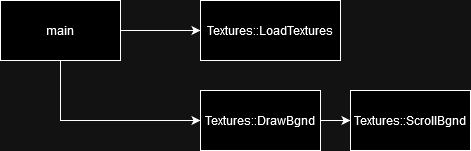

The diagram above was exported from draw.io. Its source (the exported page's mxGraphModel, read from the mxfile embedded in the PNG):
<mxGraphModel dx="683" dy="372" grid="1" gridSize="10" guides="1" tooltips="1" connect="1" arrows="1" fold="1" page="1" pageScale="1" pageWidth="827" pageHeight="1169" math="0" shadow="0">
  <root>
    <mxCell id="0" />
    <mxCell id="1" parent="0" />
    <mxCell id="5sohz4p_SbKFYcrGxyCf-7" value="" style="edgeStyle=orthogonalEdgeStyle;rounded=0;orthogonalLoop=1;jettySize=auto;html=1;" edge="1" parent="1" source="5sohz4p_SbKFYcrGxyCf-3" target="5sohz4p_SbKFYcrGxyCf-6">
      <mxGeometry relative="1" as="geometry" />
    </mxCell>
    <mxCell id="5sohz4p_SbKFYcrGxyCf-16" style="edgeStyle=orthogonalEdgeStyle;rounded=0;orthogonalLoop=1;jettySize=auto;html=1;entryX=0;entryY=0.5;entryDx=0;entryDy=0;" edge="1" parent="1" source="5sohz4p_SbKFYcrGxyCf-3" target="5sohz4p_SbKFYcrGxyCf-15">
      <mxGeometry relative="1" as="geometry">
        <Array as="points">
          <mxPoint x="100" y="160" />
        </Array>
      </mxGeometry>
    </mxCell>
    <mxCell id="5sohz4p_SbKFYcrGxyCf-3" value="main" style="rounded=0;whiteSpace=wrap;html=1;" vertex="1" parent="1">
      <mxGeometry x="40" y="40" width="120" height="60" as="geometry" />
    </mxCell>
    <mxCell id="5sohz4p_SbKFYcrGxyCf-6" value="Textures::LoadTextures" style="rounded=0;whiteSpace=wrap;html=1;" vertex="1" parent="1">
      <mxGeometry x="240" y="40" width="140" height="60" as="geometry" />
    </mxCell>
    <mxCell id="5sohz4p_SbKFYcrGxyCf-17" style="edgeStyle=orthogonalEdgeStyle;rounded=0;orthogonalLoop=1;jettySize=auto;html=1;" edge="1" parent="1" source="5sohz4p_SbKFYcrGxyCf-15" target="5sohz4p_SbKFYcrGxyCf-18">
      <mxGeometry relative="1" as="geometry">
        <mxPoint x="390" y="160" as="targetPoint" />
      </mxGeometry>
    </mxCell>
    <mxCell id="5sohz4p_SbKFYcrGxyCf-15" value="Textures::DrawBgnd" style="rounded=0;whiteSpace=wrap;html=1;" vertex="1" parent="1">
      <mxGeometry x="240" y="130" width="120" height="60" as="geometry" />
    </mxCell>
    <mxCell id="5sohz4p_SbKFYcrGxyCf-18" value="Textures::ScrollBgnd" style="rounded=0;whiteSpace=wrap;html=1;" vertex="1" parent="1">
      <mxGeometry x="390" y="130" width="120" height="60" as="geometry" />
    </mxCell>
  </root>
</mxGraphModel>